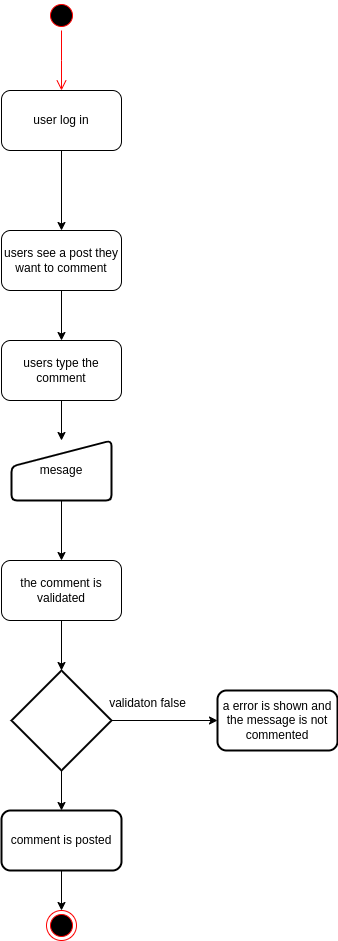

The diagram above was exported from draw.io. Its source (the exported page's mxGraphModel, read from the mxfile embedded in the PNG):
<mxGraphModel dx="806" dy="531" grid="1" gridSize="10" guides="1" tooltips="1" connect="1" arrows="1" fold="1" page="1" pageScale="1" pageWidth="827" pageHeight="1169" math="0" shadow="0">
  <root>
    <mxCell id="0" />
    <mxCell id="1" parent="0" />
    <mxCell id="QnxLTMV8rsnmsfWy5YMV-1" value="" style="ellipse;html=1;shape=startState;fillColor=#000000;strokeColor=#ff0000;" parent="1" vertex="1">
      <mxGeometry x="399" y="30" width="30" height="30" as="geometry" />
    </mxCell>
    <mxCell id="QnxLTMV8rsnmsfWy5YMV-2" value="" style="edgeStyle=orthogonalEdgeStyle;html=1;verticalAlign=bottom;endArrow=open;endSize=8;strokeColor=#ff0000;rounded=0;" parent="1" source="QnxLTMV8rsnmsfWy5YMV-1" edge="1">
      <mxGeometry relative="1" as="geometry">
        <mxPoint x="414" y="120" as="targetPoint" />
      </mxGeometry>
    </mxCell>
    <mxCell id="QnxLTMV8rsnmsfWy5YMV-5" value="" style="edgeStyle=orthogonalEdgeStyle;rounded=0;orthogonalLoop=1;jettySize=auto;html=1;" parent="1" source="QnxLTMV8rsnmsfWy5YMV-3" target="QnxLTMV8rsnmsfWy5YMV-4" edge="1">
      <mxGeometry relative="1" as="geometry" />
    </mxCell>
    <mxCell id="QnxLTMV8rsnmsfWy5YMV-3" value="user log in" style="rounded=1;whiteSpace=wrap;html=1;" parent="1" vertex="1">
      <mxGeometry x="354" y="120" width="120" height="60" as="geometry" />
    </mxCell>
    <mxCell id="QnxLTMV8rsnmsfWy5YMV-7" value="" style="edgeStyle=orthogonalEdgeStyle;rounded=0;orthogonalLoop=1;jettySize=auto;html=1;" parent="1" source="QnxLTMV8rsnmsfWy5YMV-4" target="QnxLTMV8rsnmsfWy5YMV-6" edge="1">
      <mxGeometry relative="1" as="geometry" />
    </mxCell>
    <mxCell id="QnxLTMV8rsnmsfWy5YMV-4" value="users see a post they want to comment" style="whiteSpace=wrap;html=1;rounded=1;" parent="1" vertex="1">
      <mxGeometry x="354" y="260" width="120" height="60" as="geometry" />
    </mxCell>
    <mxCell id="QnxLTMV8rsnmsfWy5YMV-12" value="" style="edgeStyle=orthogonalEdgeStyle;rounded=0;orthogonalLoop=1;jettySize=auto;html=1;" parent="1" source="QnxLTMV8rsnmsfWy5YMV-6" target="QnxLTMV8rsnmsfWy5YMV-11" edge="1">
      <mxGeometry relative="1" as="geometry" />
    </mxCell>
    <mxCell id="QnxLTMV8rsnmsfWy5YMV-6" value="users type the comment" style="whiteSpace=wrap;html=1;rounded=1;" parent="1" vertex="1">
      <mxGeometry x="354" y="370" width="120" height="60" as="geometry" />
    </mxCell>
    <mxCell id="QnxLTMV8rsnmsfWy5YMV-18" value="" style="edgeStyle=orthogonalEdgeStyle;rounded=0;orthogonalLoop=1;jettySize=auto;html=1;" parent="1" source="QnxLTMV8rsnmsfWy5YMV-8" target="QnxLTMV8rsnmsfWy5YMV-14" edge="1">
      <mxGeometry relative="1" as="geometry" />
    </mxCell>
    <mxCell id="QnxLTMV8rsnmsfWy5YMV-8" value="the comment is validated" style="whiteSpace=wrap;html=1;rounded=1;" parent="1" vertex="1">
      <mxGeometry x="354" y="590" width="120" height="60" as="geometry" />
    </mxCell>
    <mxCell id="QnxLTMV8rsnmsfWy5YMV-13" style="edgeStyle=orthogonalEdgeStyle;rounded=0;orthogonalLoop=1;jettySize=auto;html=1;" parent="1" source="QnxLTMV8rsnmsfWy5YMV-11" target="QnxLTMV8rsnmsfWy5YMV-8" edge="1">
      <mxGeometry relative="1" as="geometry" />
    </mxCell>
    <mxCell id="QnxLTMV8rsnmsfWy5YMV-11" value="mesage" style="html=1;strokeWidth=2;shape=manualInput;whiteSpace=wrap;rounded=1;size=26;arcSize=11;" parent="1" vertex="1">
      <mxGeometry x="364" y="470" width="100" height="60" as="geometry" />
    </mxCell>
    <mxCell id="QnxLTMV8rsnmsfWy5YMV-17" value="" style="edgeStyle=orthogonalEdgeStyle;rounded=0;orthogonalLoop=1;jettySize=auto;html=1;" parent="1" source="QnxLTMV8rsnmsfWy5YMV-14" target="QnxLTMV8rsnmsfWy5YMV-16" edge="1">
      <mxGeometry relative="1" as="geometry" />
    </mxCell>
    <mxCell id="QnxLTMV8rsnmsfWy5YMV-21" value="" style="edgeStyle=orthogonalEdgeStyle;rounded=0;orthogonalLoop=1;jettySize=auto;html=1;" parent="1" source="QnxLTMV8rsnmsfWy5YMV-14" target="QnxLTMV8rsnmsfWy5YMV-20" edge="1">
      <mxGeometry relative="1" as="geometry" />
    </mxCell>
    <mxCell id="QnxLTMV8rsnmsfWy5YMV-14" value="" style="strokeWidth=2;html=1;shape=mxgraph.flowchart.decision;whiteSpace=wrap;" parent="1" vertex="1">
      <mxGeometry x="364" y="700" width="100" height="100" as="geometry" />
    </mxCell>
    <mxCell id="QnxLTMV8rsnmsfWy5YMV-16" value="a error is shown and the message is not commented" style="rounded=1;whiteSpace=wrap;html=1;strokeWidth=2;" parent="1" vertex="1">
      <mxGeometry x="570" y="720" width="120" height="60" as="geometry" />
    </mxCell>
    <mxCell id="QnxLTMV8rsnmsfWy5YMV-19" value="validaton false" style="text;html=1;align=center;verticalAlign=middle;resizable=0;points=[];autosize=1;strokeColor=none;fillColor=none;" parent="1" vertex="1">
      <mxGeometry x="450" y="718" width="100" height="30" as="geometry" />
    </mxCell>
    <mxCell id="QnxLTMV8rsnmsfWy5YMV-23" value="" style="edgeStyle=orthogonalEdgeStyle;rounded=0;orthogonalLoop=1;jettySize=auto;html=1;" parent="1" source="QnxLTMV8rsnmsfWy5YMV-20" target="QnxLTMV8rsnmsfWy5YMV-22" edge="1">
      <mxGeometry relative="1" as="geometry" />
    </mxCell>
    <mxCell id="QnxLTMV8rsnmsfWy5YMV-20" value="comment is posted" style="rounded=1;whiteSpace=wrap;html=1;strokeWidth=2;" parent="1" vertex="1">
      <mxGeometry x="354" y="840" width="120" height="60" as="geometry" />
    </mxCell>
    <mxCell id="QnxLTMV8rsnmsfWy5YMV-22" value="" style="ellipse;html=1;shape=endState;fillColor=#000000;strokeColor=#ff0000;" parent="1" vertex="1">
      <mxGeometry x="399" y="940" width="30" height="30" as="geometry" />
    </mxCell>
  </root>
</mxGraphModel>